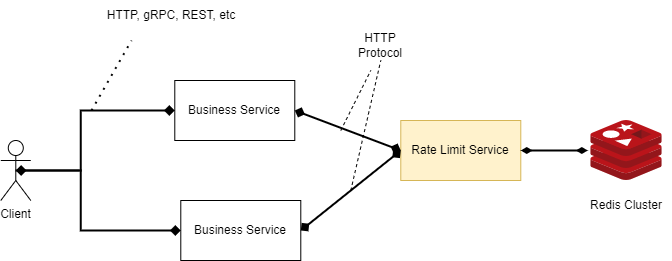

The diagram above was exported from draw.io. Its source (the exported page's mxGraphModel, read from the mxfile embedded in the PNG):
<mxGraphModel dx="1038" dy="579" grid="1" gridSize="10" guides="1" tooltips="1" connect="1" arrows="1" fold="1" page="1" pageScale="1" pageWidth="827" pageHeight="1169" math="0" shadow="0">
  <root>
    <mxCell id="0" />
    <mxCell id="1" parent="0" />
    <mxCell id="OsEAYrlKE3ptWrzmFCSV-1" value="Business Service" style="rounded=0;whiteSpace=wrap;html=1;" vertex="1" parent="1">
      <mxGeometry x="213.29000000000002" y="130" width="120" height="60" as="geometry" />
    </mxCell>
    <mxCell id="OsEAYrlKE3ptWrzmFCSV-2" value="Client" style="shape=umlActor;verticalLabelPosition=bottom;verticalAlign=top;html=1;outlineConnect=0;" vertex="1" parent="1">
      <mxGeometry x="39.290000000000006" y="190" width="30" height="60" as="geometry" />
    </mxCell>
    <mxCell id="OsEAYrlKE3ptWrzmFCSV-3" value="Business Service" style="rounded=0;whiteSpace=wrap;html=1;" vertex="1" parent="1">
      <mxGeometry x="219.29000000000002" y="250" width="120" height="60" as="geometry" />
    </mxCell>
    <mxCell id="OsEAYrlKE3ptWrzmFCSV-4" value="Rate Limit Service" style="rounded=0;whiteSpace=wrap;html=1;fillColor=#fff2cc;strokeColor=#d6b656;" vertex="1" parent="1">
      <mxGeometry x="439.29" y="170" width="120" height="60" as="geometry" />
    </mxCell>
    <mxCell id="OsEAYrlKE3ptWrzmFCSV-5" value="" style="endArrow=diamond;html=1;rounded=0;entryX=0;entryY=0.5;entryDx=0;entryDy=0;exitX=0.5;exitY=0.5;exitDx=0;exitDy=0;exitPerimeter=0;startArrow=diamond;startFill=1;endFill=1;strokeWidth=2;" edge="1" parent="1" source="OsEAYrlKE3ptWrzmFCSV-2" target="OsEAYrlKE3ptWrzmFCSV-1">
      <mxGeometry width="50" height="50" relative="1" as="geometry">
        <mxPoint x="139.29000000000002" y="260" as="sourcePoint" />
        <mxPoint x="189.29000000000002" y="210" as="targetPoint" />
        <Array as="points">
          <mxPoint x="119.29" y="220" />
          <mxPoint x="119.29" y="160" />
        </Array>
      </mxGeometry>
    </mxCell>
    <mxCell id="OsEAYrlKE3ptWrzmFCSV-6" value="" style="endArrow=diamond;html=1;rounded=0;exitX=0.5;exitY=0.5;exitDx=0;exitDy=0;exitPerimeter=0;entryX=0;entryY=0.5;entryDx=0;entryDy=0;endFill=1;strokeWidth=2;" edge="1" parent="1" source="OsEAYrlKE3ptWrzmFCSV-2" target="OsEAYrlKE3ptWrzmFCSV-3">
      <mxGeometry width="50" height="50" relative="1" as="geometry">
        <mxPoint x="109.29" y="330" as="sourcePoint" />
        <mxPoint x="159.29000000000002" y="280" as="targetPoint" />
        <Array as="points">
          <mxPoint x="119.29" y="220" />
          <mxPoint x="119.29" y="280" />
        </Array>
      </mxGeometry>
    </mxCell>
    <mxCell id="OsEAYrlKE3ptWrzmFCSV-7" value="" style="endArrow=diamond;html=1;rounded=0;exitX=1;exitY=0.5;exitDx=0;exitDy=0;entryX=0;entryY=0.5;entryDx=0;entryDy=0;startArrow=diamond;startFill=1;endFill=1;strokeWidth=2;" edge="1" parent="1" source="OsEAYrlKE3ptWrzmFCSV-1" target="OsEAYrlKE3ptWrzmFCSV-4">
      <mxGeometry width="50" height="50" relative="1" as="geometry">
        <mxPoint x="389.29" y="160" as="sourcePoint" />
        <mxPoint x="439.29" y="110" as="targetPoint" />
      </mxGeometry>
    </mxCell>
    <mxCell id="OsEAYrlKE3ptWrzmFCSV-8" value="" style="endArrow=diamond;html=1;rounded=0;entryX=0;entryY=0.5;entryDx=0;entryDy=0;exitX=1;exitY=0.5;exitDx=0;exitDy=0;startArrow=diamond;startFill=1;endFill=1;strokeWidth=2;" edge="1" parent="1" source="OsEAYrlKE3ptWrzmFCSV-3" target="OsEAYrlKE3ptWrzmFCSV-4">
      <mxGeometry width="50" height="50" relative="1" as="geometry">
        <mxPoint x="389.29" y="320" as="sourcePoint" />
        <mxPoint x="439.29" y="270" as="targetPoint" />
      </mxGeometry>
    </mxCell>
    <mxCell id="OsEAYrlKE3ptWrzmFCSV-9" value="" style="endArrow=none;dashed=1;html=1;rounded=0;" edge="1" parent="1">
      <mxGeometry width="50" height="50" relative="1" as="geometry">
        <mxPoint x="379.28999999999996" y="180" as="sourcePoint" />
        <mxPoint x="409.28999999999996" y="120" as="targetPoint" />
      </mxGeometry>
    </mxCell>
    <mxCell id="OsEAYrlKE3ptWrzmFCSV-10" value="HTTP Protocol" style="text;html=1;strokeColor=none;fillColor=none;align=center;verticalAlign=middle;whiteSpace=wrap;rounded=0;" vertex="1" parent="1">
      <mxGeometry x="389.29" y="80" width="60" height="30" as="geometry" />
    </mxCell>
    <mxCell id="OsEAYrlKE3ptWrzmFCSV-11" value="" style="endArrow=none;dashed=1;html=1;rounded=0;entryX=0.5;entryY=1;entryDx=0;entryDy=0;" edge="1" parent="1" target="OsEAYrlKE3ptWrzmFCSV-10">
      <mxGeometry width="50" height="50" relative="1" as="geometry">
        <mxPoint x="389.28999999999996" y="240" as="sourcePoint" />
        <mxPoint x="479.29" y="270" as="targetPoint" />
      </mxGeometry>
    </mxCell>
    <mxCell id="OsEAYrlKE3ptWrzmFCSV-12" value="" style="sketch=0;aspect=fixed;html=1;points=[];align=center;image;fontSize=12;image=img/lib/mscae/Cache_Redis_Product.svg;" vertex="1" parent="1">
      <mxGeometry x="629.29" y="170" width="71.43" height="60" as="geometry" />
    </mxCell>
    <mxCell id="OsEAYrlKE3ptWrzmFCSV-13" value="Redis Cluster" style="text;html=1;strokeColor=none;fillColor=none;align=center;verticalAlign=middle;whiteSpace=wrap;rounded=0;" vertex="1" parent="1">
      <mxGeometry x="620" y="240" width="90" height="30" as="geometry" />
    </mxCell>
    <mxCell id="OsEAYrlKE3ptWrzmFCSV-14" value="" style="endArrow=diamondThin;html=1;rounded=0;strokeWidth=2;exitX=1;exitY=0.5;exitDx=0;exitDy=0;entryX=-0.042;entryY=0.5;entryDx=0;entryDy=0;entryPerimeter=0;startArrow=diamondThin;startFill=1;endFill=1;" edge="1" parent="1" source="OsEAYrlKE3ptWrzmFCSV-4" target="OsEAYrlKE3ptWrzmFCSV-12">
      <mxGeometry width="50" height="50" relative="1" as="geometry">
        <mxPoint x="579.29" y="190" as="sourcePoint" />
        <mxPoint x="629.29" y="140" as="targetPoint" />
      </mxGeometry>
    </mxCell>
    <mxCell id="OsEAYrlKE3ptWrzmFCSV-15" value="" style="endArrow=none;dashed=1;html=1;dashPattern=1 3;strokeWidth=2;rounded=0;" edge="1" parent="1">
      <mxGeometry width="50" height="50" relative="1" as="geometry">
        <mxPoint x="130" y="160" as="sourcePoint" />
        <mxPoint x="170" y="90" as="targetPoint" />
      </mxGeometry>
    </mxCell>
    <mxCell id="OsEAYrlKE3ptWrzmFCSV-16" value="HTTP, gRPC, REST, etc" style="text;html=1;strokeColor=none;fillColor=none;align=center;verticalAlign=middle;whiteSpace=wrap;rounded=0;" vertex="1" parent="1">
      <mxGeometry x="140" y="50" width="140" height="30" as="geometry" />
    </mxCell>
  </root>
</mxGraphModel>